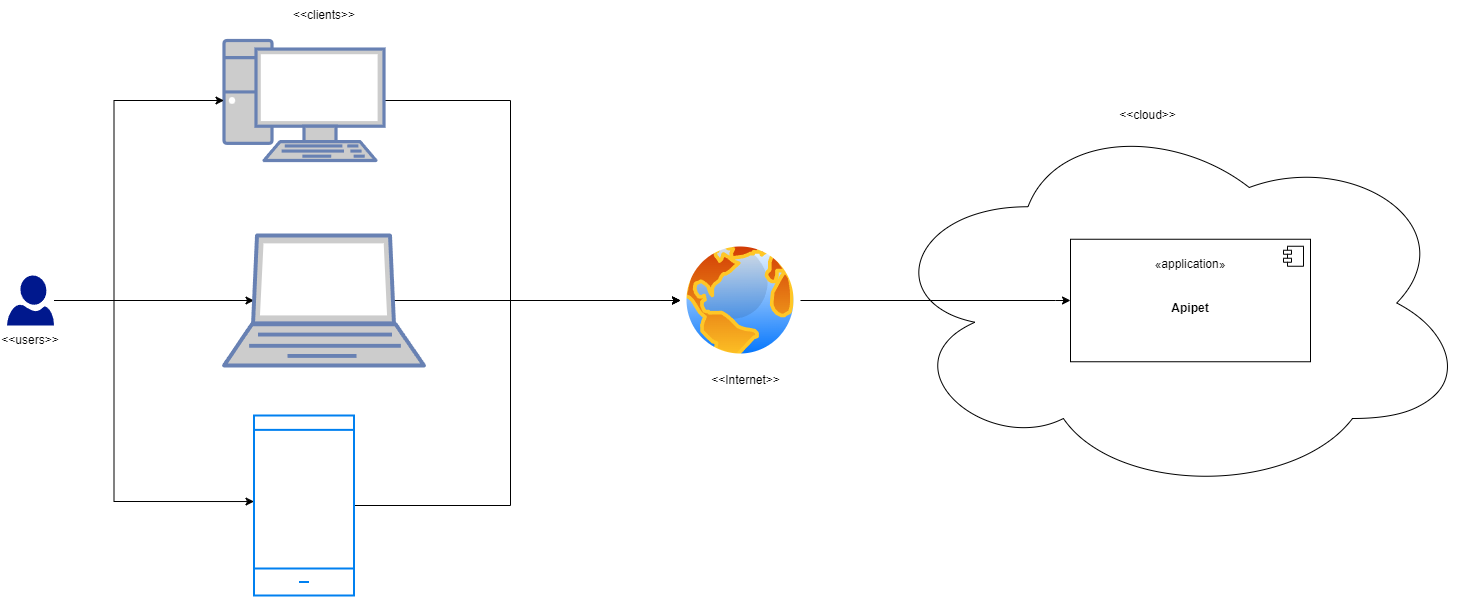

The diagram above was exported from draw.io. Its source (the exported page's mxGraphModel, read from the mxfile embedded in the PNG):
<mxGraphModel dx="2400" dy="-423" grid="1" gridSize="10" guides="1" tooltips="1" connect="1" arrows="1" fold="1" page="1" pageScale="1" pageWidth="827" pageHeight="1169" math="0" shadow="0">
  <root>
    <mxCell id="0" />
    <mxCell id="1" parent="0" />
    <mxCell id="sUT9c7SAZ-3C_stS77t_-15" value="" style="ellipse;shape=cloud;whiteSpace=wrap;html=1;" vertex="1" parent="1">
      <mxGeometry x="600" y="1330" width="590" height="385" as="geometry" />
    </mxCell>
    <mxCell id="sUT9c7SAZ-3C_stS77t_-12" style="edgeStyle=orthogonalEdgeStyle;rounded=0;orthogonalLoop=1;jettySize=auto;html=1;exitX=1;exitY=0.5;exitDx=0;exitDy=0;exitPerimeter=0;entryX=0;entryY=0.5;entryDx=0;entryDy=0;" edge="1" parent="1" source="sUT9c7SAZ-3C_stS77t_-1" target="sUT9c7SAZ-3C_stS77t_-10">
      <mxGeometry relative="1" as="geometry">
        <Array as="points">
          <mxPoint x="230" y="1320" />
          <mxPoint x="230" y="1520" />
          <mxPoint x="380" y="1520" />
        </Array>
      </mxGeometry>
    </mxCell>
    <mxCell id="sUT9c7SAZ-3C_stS77t_-1" value="" style="fontColor=#0066CC;verticalAlign=top;verticalLabelPosition=bottom;labelPosition=center;align=center;html=1;outlineConnect=0;fillColor=#CCCCCC;strokeColor=#6881B3;gradientColor=none;gradientDirection=north;strokeWidth=2;shape=mxgraph.networks.pc;" vertex="1" parent="1">
      <mxGeometry x="-56.5" y="1260" width="160" height="120" as="geometry" />
    </mxCell>
    <mxCell id="sUT9c7SAZ-3C_stS77t_-14" style="edgeStyle=orthogonalEdgeStyle;rounded=0;orthogonalLoop=1;jettySize=auto;html=1;entryX=0;entryY=0.5;entryDx=0;entryDy=0;" edge="1" parent="1" source="sUT9c7SAZ-3C_stS77t_-2" target="sUT9c7SAZ-3C_stS77t_-10">
      <mxGeometry relative="1" as="geometry">
        <Array as="points">
          <mxPoint x="230" y="1725" />
          <mxPoint x="230" y="1520" />
          <mxPoint x="380" y="1520" />
        </Array>
      </mxGeometry>
    </mxCell>
    <mxCell id="sUT9c7SAZ-3C_stS77t_-2" value="" style="html=1;verticalLabelPosition=bottom;align=center;labelBackgroundColor=#ffffff;verticalAlign=top;strokeWidth=2;strokeColor=#0080F0;shadow=0;dashed=0;shape=mxgraph.ios7.icons.smartphone;" vertex="1" parent="1">
      <mxGeometry x="-26.5" y="1635" width="100" height="180" as="geometry" />
    </mxCell>
    <mxCell id="sUT9c7SAZ-3C_stS77t_-3" style="edgeStyle=orthogonalEdgeStyle;rounded=0;orthogonalLoop=1;jettySize=auto;html=1;entryX=0.15;entryY=0.5;entryDx=0;entryDy=0;entryPerimeter=0;" edge="1" parent="1" source="sUT9c7SAZ-3C_stS77t_-6" target="sUT9c7SAZ-3C_stS77t_-8">
      <mxGeometry relative="1" as="geometry">
        <Array as="points">
          <mxPoint x="-26.5" y="1520" />
        </Array>
      </mxGeometry>
    </mxCell>
    <mxCell id="sUT9c7SAZ-3C_stS77t_-4" style="edgeStyle=orthogonalEdgeStyle;rounded=0;orthogonalLoop=1;jettySize=auto;html=1;" edge="1" parent="1" source="sUT9c7SAZ-3C_stS77t_-6" target="sUT9c7SAZ-3C_stS77t_-1">
      <mxGeometry relative="1" as="geometry">
        <Array as="points">
          <mxPoint x="-166.5" y="1520" />
          <mxPoint x="-166.5" y="1320" />
        </Array>
      </mxGeometry>
    </mxCell>
    <mxCell id="sUT9c7SAZ-3C_stS77t_-5" style="edgeStyle=orthogonalEdgeStyle;rounded=0;orthogonalLoop=1;jettySize=auto;html=1;entryX=0;entryY=0.478;entryDx=0;entryDy=0;entryPerimeter=0;" edge="1" parent="1" source="sUT9c7SAZ-3C_stS77t_-6" target="sUT9c7SAZ-3C_stS77t_-2">
      <mxGeometry relative="1" as="geometry">
        <Array as="points">
          <mxPoint x="-166.5" y="1520" />
          <mxPoint x="-166.5" y="1721" />
        </Array>
      </mxGeometry>
    </mxCell>
    <mxCell id="sUT9c7SAZ-3C_stS77t_-6" value="" style="sketch=0;aspect=fixed;pointerEvents=1;shadow=0;dashed=0;html=1;strokeColor=none;labelPosition=center;verticalLabelPosition=bottom;verticalAlign=top;align=center;fillColor=#00188D;shape=mxgraph.azure.user" vertex="1" parent="1">
      <mxGeometry x="-273.5" y="1495" width="47" height="50" as="geometry" />
    </mxCell>
    <mxCell id="sUT9c7SAZ-3C_stS77t_-7" value="&amp;lt;&amp;lt;users&amp;gt;&amp;gt;" style="text;html=1;strokeColor=none;fillColor=none;align=center;verticalAlign=middle;whiteSpace=wrap;rounded=0;" vertex="1" parent="1">
      <mxGeometry x="-280" y="1545" width="60" height="30" as="geometry" />
    </mxCell>
    <mxCell id="sUT9c7SAZ-3C_stS77t_-13" style="edgeStyle=orthogonalEdgeStyle;rounded=0;orthogonalLoop=1;jettySize=auto;html=1;exitX=0.85;exitY=0.5;exitDx=0;exitDy=0;exitPerimeter=0;entryX=0;entryY=0.5;entryDx=0;entryDy=0;" edge="1" parent="1" source="sUT9c7SAZ-3C_stS77t_-8" target="sUT9c7SAZ-3C_stS77t_-10">
      <mxGeometry relative="1" as="geometry">
        <Array as="points">
          <mxPoint x="380" y="1520" />
        </Array>
      </mxGeometry>
    </mxCell>
    <mxCell id="sUT9c7SAZ-3C_stS77t_-8" value="" style="fontColor=#0066CC;verticalAlign=top;verticalLabelPosition=bottom;labelPosition=center;align=center;html=1;outlineConnect=0;fillColor=#CCCCCC;strokeColor=#6881B3;gradientColor=none;gradientDirection=north;strokeWidth=2;shape=mxgraph.networks.laptop;" vertex="1" parent="1">
      <mxGeometry x="-56.5" y="1455" width="200" height="130" as="geometry" />
    </mxCell>
    <mxCell id="sUT9c7SAZ-3C_stS77t_-9" value="&amp;lt;&amp;lt;clients&amp;gt;&amp;gt;" style="text;html=1;strokeColor=none;fillColor=none;align=center;verticalAlign=middle;whiteSpace=wrap;rounded=0;" vertex="1" parent="1">
      <mxGeometry x="13.5" y="1220" width="60" height="30" as="geometry" />
    </mxCell>
    <mxCell id="sUT9c7SAZ-3C_stS77t_-18" style="edgeStyle=orthogonalEdgeStyle;rounded=0;orthogonalLoop=1;jettySize=auto;html=1;entryX=0;entryY=0.5;entryDx=0;entryDy=0;" edge="1" parent="1" source="sUT9c7SAZ-3C_stS77t_-10" target="sUT9c7SAZ-3C_stS77t_-16">
      <mxGeometry relative="1" as="geometry">
        <Array as="points">
          <mxPoint x="775" y="1520" />
        </Array>
      </mxGeometry>
    </mxCell>
    <mxCell id="sUT9c7SAZ-3C_stS77t_-10" value="" style="image;aspect=fixed;perimeter=ellipsePerimeter;html=1;align=center;shadow=0;dashed=0;spacingTop=3;image=img/lib/active_directory/internet_globe.svg;" vertex="1" parent="1">
      <mxGeometry x="400" y="1460" width="120" height="120" as="geometry" />
    </mxCell>
    <mxCell id="sUT9c7SAZ-3C_stS77t_-11" value="&amp;lt;&amp;lt;Internet&amp;gt;&amp;gt;" style="text;html=1;align=center;verticalAlign=middle;resizable=0;points=[];autosize=1;strokeColor=none;fillColor=none;" vertex="1" parent="1">
      <mxGeometry x="420" y="1585" width="90" height="30" as="geometry" />
    </mxCell>
    <mxCell id="sUT9c7SAZ-3C_stS77t_-16" value="«application»&lt;br&gt;&lt;br&gt;&lt;br&gt;&lt;b style=&quot;border-color: var(--border-color);&quot;&gt;Apipet&lt;/b&gt;&lt;br&gt;&lt;br&gt;&lt;br&gt;" style="html=1;dropTarget=0;whiteSpace=wrap;" vertex="1" parent="1">
      <mxGeometry x="790" y="1458.75" width="240" height="122.5" as="geometry" />
    </mxCell>
    <mxCell id="sUT9c7SAZ-3C_stS77t_-17" value="" style="shape=module;jettyWidth=8;jettyHeight=4;" vertex="1" parent="sUT9c7SAZ-3C_stS77t_-16">
      <mxGeometry x="1" width="20" height="20" relative="1" as="geometry">
        <mxPoint x="-27" y="7" as="offset" />
      </mxGeometry>
    </mxCell>
    <mxCell id="sUT9c7SAZ-3C_stS77t_-19" value="&amp;lt;&amp;lt;cloud&amp;gt;&amp;gt;" style="text;html=1;align=center;verticalAlign=middle;resizable=0;points=[];autosize=1;strokeColor=none;fillColor=none;" vertex="1" parent="1">
      <mxGeometry x="827" y="1320" width="80" height="30" as="geometry" />
    </mxCell>
  </root>
</mxGraphModel>